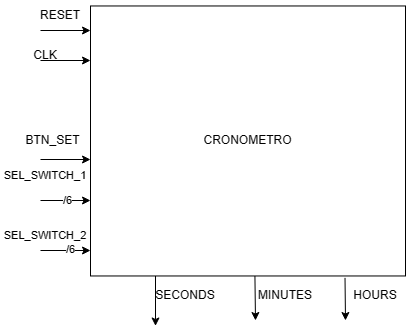

The diagram above was exported from draw.io. Its source (the exported page's mxGraphModel, read from the mxfile embedded in the PNG):
<mxGraphModel dx="1510" dy="375" grid="1" gridSize="10" guides="1" tooltips="1" connect="1" arrows="1" fold="1" page="1" pageScale="1" pageWidth="827" pageHeight="1169" math="0" shadow="0">
  <root>
    <mxCell id="0" />
    <mxCell id="1" parent="0" />
    <mxCell id="WcP3xFQoljp-_AYv1HAi-77" value="" style="endArrow=classic;html=1;rounded=0;" parent="1" edge="1">
      <mxGeometry width="50" height="50" relative="1" as="geometry">
        <mxPoint x="-315" y="500" as="sourcePoint" />
        <mxPoint x="-265" y="500" as="targetPoint" />
      </mxGeometry>
    </mxCell>
    <mxCell id="WcP3xFQoljp-_AYv1HAi-79" value="CLK" style="text;html=1;strokeColor=none;fillColor=none;align=center;verticalAlign=middle;whiteSpace=wrap;rounded=0;" parent="1" vertex="1">
      <mxGeometry x="-340" y="480" width="60" height="30" as="geometry" />
    </mxCell>
    <mxCell id="WcP3xFQoljp-_AYv1HAi-80" value="" style="endArrow=classic;html=1;rounded=0;" parent="1" edge="1">
      <mxGeometry width="50" height="50" relative="1" as="geometry">
        <mxPoint x="-315" y="599" as="sourcePoint" />
        <mxPoint x="-265" y="599" as="targetPoint" />
      </mxGeometry>
    </mxCell>
    <mxCell id="WcP3xFQoljp-_AYv1HAi-81" value="BTN_SET" style="text;html=1;strokeColor=none;fillColor=none;align=center;verticalAlign=middle;whiteSpace=wrap;rounded=0;" parent="1" vertex="1">
      <mxGeometry x="-325" y="569" width="45" height="22.94" as="geometry" />
    </mxCell>
    <mxCell id="WcP3xFQoljp-_AYv1HAi-82" value="" style="endArrow=classic;html=1;rounded=0;" parent="1" edge="1">
      <mxGeometry width="50" height="50" relative="1" as="geometry">
        <mxPoint x="-315" y="470" as="sourcePoint" />
        <mxPoint x="-265" y="470" as="targetPoint" />
      </mxGeometry>
    </mxCell>
    <mxCell id="WcP3xFQoljp-_AYv1HAi-83" value="RESET" style="text;html=1;strokeColor=none;fillColor=none;align=center;verticalAlign=middle;whiteSpace=wrap;rounded=0;" parent="1" vertex="1">
      <mxGeometry x="-325" y="440" width="60" height="30" as="geometry" />
    </mxCell>
    <mxCell id="WcP3xFQoljp-_AYv1HAi-99" value="" style="endArrow=classic;html=1;rounded=0;" parent="1" edge="1">
      <mxGeometry width="50" height="50" relative="1" as="geometry">
        <mxPoint x="-315" y="640" as="sourcePoint" />
        <mxPoint x="-265" y="640" as="targetPoint" />
      </mxGeometry>
    </mxCell>
    <mxCell id="WcP3xFQoljp-_AYv1HAi-106" value="/6" style="edgeLabel;html=1;align=center;verticalAlign=middle;resizable=0;points=[];" parent="WcP3xFQoljp-_AYv1HAi-99" vertex="1" connectable="0">
      <mxGeometry x="0.062" relative="1" as="geometry">
        <mxPoint as="offset" />
      </mxGeometry>
    </mxCell>
    <mxCell id="WcP3xFQoljp-_AYv1HAi-100" value="&lt;span style=&quot;font-size: 11px; background-color: rgb(255, 255, 255);&quot;&gt;SEL_SWITCH_1&lt;/span&gt;" style="text;html=1;strokeColor=none;fillColor=none;align=center;verticalAlign=middle;whiteSpace=wrap;rounded=0;" parent="1" vertex="1">
      <mxGeometry x="-355" y="599.9999999999999" width="90" height="30" as="geometry" />
    </mxCell>
    <mxCell id="WcP3xFQoljp-_AYv1HAi-101" value="" style="endArrow=classic;html=1;rounded=0;" parent="1" edge="1">
      <mxGeometry width="50" height="50" relative="1" as="geometry">
        <mxPoint x="-315" y="690" as="sourcePoint" />
        <mxPoint x="-265" y="690" as="targetPoint" />
      </mxGeometry>
    </mxCell>
    <mxCell id="WcP3xFQoljp-_AYv1HAi-107" value="/6" style="edgeLabel;html=1;align=center;verticalAlign=middle;resizable=0;points=[];" parent="WcP3xFQoljp-_AYv1HAi-101" vertex="1" connectable="0">
      <mxGeometry x="0.1812" y="1" relative="1" as="geometry">
        <mxPoint as="offset" />
      </mxGeometry>
    </mxCell>
    <mxCell id="WcP3xFQoljp-_AYv1HAi-102" value="&lt;span style=&quot;font-size: 11px; background-color: rgb(255, 255, 255);&quot;&gt;SEL_SWITCH_2&lt;/span&gt;" style="text;html=1;strokeColor=none;fillColor=none;align=center;verticalAlign=middle;whiteSpace=wrap;rounded=0;" parent="1" vertex="1">
      <mxGeometry x="-350" y="660" width="80" height="30" as="geometry" />
    </mxCell>
    <mxCell id="WcP3xFQoljp-_AYv1HAi-176" value="" style="endArrow=classic;html=1;rounded=0;" parent="1" edge="1">
      <mxGeometry width="50" height="50" relative="1" as="geometry">
        <mxPoint x="-200" y="715.47" as="sourcePoint" />
        <mxPoint x="-200" y="765.47" as="targetPoint" />
      </mxGeometry>
    </mxCell>
    <mxCell id="WcP3xFQoljp-_AYv1HAi-178" value="" style="endArrow=classic;html=1;rounded=0;exitX=0.522;exitY=0.998;exitDx=0;exitDy=0;exitPerimeter=0;" parent="1" edge="1" source="KP2kknxDoJ8iSR960f5U-1">
      <mxGeometry x="0.5" y="-321" width="50" height="50" relative="1" as="geometry">
        <mxPoint x="-100" y="720" as="sourcePoint" />
        <mxPoint x="-100" y="760" as="targetPoint" />
        <mxPoint as="offset" />
      </mxGeometry>
    </mxCell>
    <mxCell id="WcP3xFQoljp-_AYv1HAi-179" value="" style="endArrow=classic;html=1;rounded=0;exitX=0.808;exitY=1.007;exitDx=0;exitDy=0;exitPerimeter=0;" parent="1" edge="1" source="KP2kknxDoJ8iSR960f5U-1">
      <mxGeometry x="0.5" y="-321" width="50" height="50" relative="1" as="geometry">
        <mxPoint x="-10" y="720" as="sourcePoint" />
        <mxPoint x="-10" y="760" as="targetPoint" />
        <mxPoint as="offset" />
      </mxGeometry>
    </mxCell>
    <mxCell id="3OuyOcbn9G09jHyHNC0b-37" value="SECONDS" style="text;html=1;strokeColor=none;fillColor=none;align=center;verticalAlign=middle;whiteSpace=wrap;rounded=0;" parent="1" vertex="1">
      <mxGeometry x="-200" y="720" width="60" height="30" as="geometry" />
    </mxCell>
    <mxCell id="3OuyOcbn9G09jHyHNC0b-38" value="MINUTES" style="text;html=1;strokeColor=none;fillColor=none;align=center;verticalAlign=middle;whiteSpace=wrap;rounded=0;" parent="1" vertex="1">
      <mxGeometry x="-100" y="720" width="60" height="30" as="geometry" />
    </mxCell>
    <mxCell id="3OuyOcbn9G09jHyHNC0b-39" value="HOURS" style="text;html=1;strokeColor=none;fillColor=none;align=center;verticalAlign=middle;whiteSpace=wrap;rounded=0;" parent="1" vertex="1">
      <mxGeometry x="-10" y="720" width="60" height="30" as="geometry" />
    </mxCell>
    <mxCell id="KP2kknxDoJ8iSR960f5U-1" value="CRONOMETRO" style="rounded=0;whiteSpace=wrap;html=1;" parent="1" vertex="1">
      <mxGeometry x="-265" y="445.47" width="315" height="270" as="geometry" />
    </mxCell>
  </root>
</mxGraphModel>